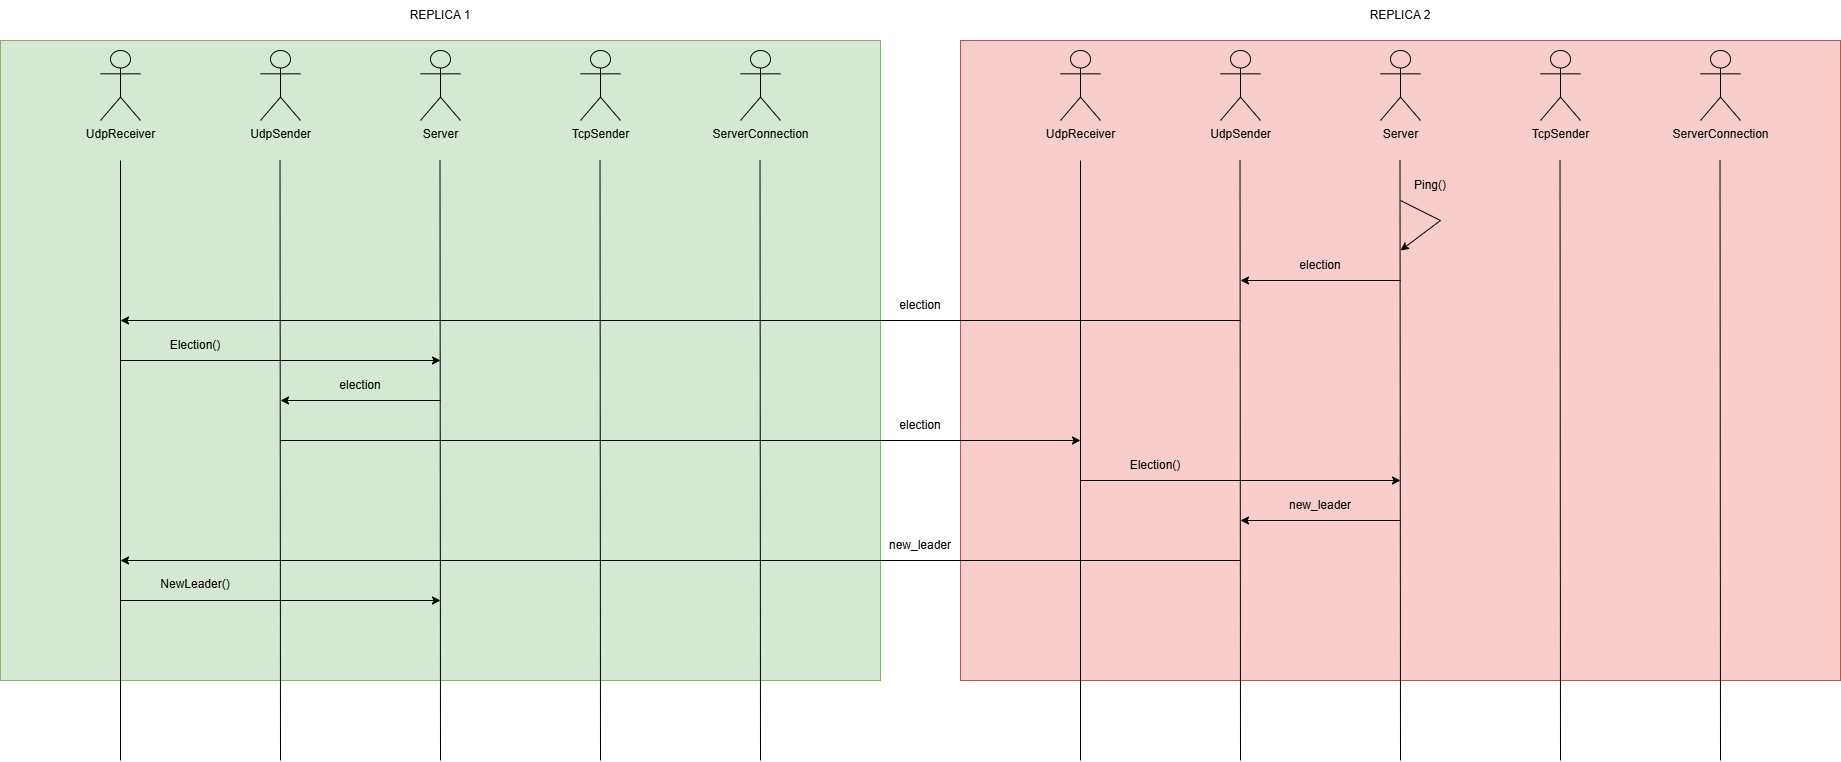

The diagram above was exported from draw.io. Its source (the exported page's mxGraphModel, read from the mxfile embedded in the PNG):
<mxGraphModel dx="3754" dy="1076" grid="1" gridSize="10" guides="1" tooltips="1" connect="1" arrows="1" fold="1" page="1" pageScale="1" pageWidth="827" pageHeight="1169" math="0" shadow="0">
  <root>
    <mxCell id="0" />
    <mxCell id="1" parent="0" />
    <mxCell id="Y7f7BTug3BPleGww_5dx-1" value="" style="rounded=0;whiteSpace=wrap;html=1;fillColor=#f8cecc;strokeColor=#b85450;" vertex="1" parent="1">
      <mxGeometry x="-120" y="40" width="880" height="640" as="geometry" />
    </mxCell>
    <mxCell id="Y7f7BTug3BPleGww_5dx-2" value="Server" style="shape=umlActor;verticalLabelPosition=bottom;verticalAlign=top;html=1;outlineConnect=0;fillColor=none;" vertex="1" parent="1">
      <mxGeometry x="300" y="50" width="40" height="70" as="geometry" />
    </mxCell>
    <mxCell id="Y7f7BTug3BPleGww_5dx-3" value="" style="endArrow=none;html=1;rounded=0;" edge="1" parent="1">
      <mxGeometry width="50" height="50" relative="1" as="geometry">
        <mxPoint x="320" y="760" as="sourcePoint" />
        <mxPoint x="319.5" y="160" as="targetPoint" />
      </mxGeometry>
    </mxCell>
    <mxCell id="Y7f7BTug3BPleGww_5dx-5" value="TcpSender" style="shape=umlActor;verticalLabelPosition=bottom;verticalAlign=top;html=1;outlineConnect=0;fillColor=none;" vertex="1" parent="1">
      <mxGeometry x="460" y="50" width="40" height="70" as="geometry" />
    </mxCell>
    <mxCell id="Y7f7BTug3BPleGww_5dx-6" value="UdpSender" style="shape=umlActor;verticalLabelPosition=bottom;verticalAlign=top;html=1;outlineConnect=0;fillColor=none;" vertex="1" parent="1">
      <mxGeometry x="140" y="50" width="40" height="70" as="geometry" />
    </mxCell>
    <mxCell id="Y7f7BTug3BPleGww_5dx-7" value="UdpReceiver" style="shape=umlActor;verticalLabelPosition=bottom;verticalAlign=top;html=1;outlineConnect=0;fillColor=none;" vertex="1" parent="1">
      <mxGeometry x="-20" y="50" width="40" height="70" as="geometry" />
    </mxCell>
    <mxCell id="Y7f7BTug3BPleGww_5dx-8" value="" style="endArrow=none;html=1;rounded=0;" edge="1" parent="1">
      <mxGeometry width="50" height="50" relative="1" as="geometry">
        <mxPoint x="160" y="760" as="sourcePoint" />
        <mxPoint x="159.52" y="160" as="targetPoint" />
      </mxGeometry>
    </mxCell>
    <mxCell id="Y7f7BTug3BPleGww_5dx-9" value="" style="endArrow=none;html=1;rounded=0;" edge="1" parent="1">
      <mxGeometry width="50" height="50" relative="1" as="geometry">
        <mxPoint x="480" y="760" as="sourcePoint" />
        <mxPoint x="479.52" y="160" as="targetPoint" />
      </mxGeometry>
    </mxCell>
    <mxCell id="Y7f7BTug3BPleGww_5dx-10" value="" style="endArrow=none;html=1;rounded=0;" edge="1" parent="1">
      <mxGeometry width="50" height="50" relative="1" as="geometry">
        <mxPoint y="760" as="sourcePoint" />
        <mxPoint y="160" as="targetPoint" />
      </mxGeometry>
    </mxCell>
    <mxCell id="Y7f7BTug3BPleGww_5dx-11" value="ServerConnection" style="shape=umlActor;verticalLabelPosition=bottom;verticalAlign=top;html=1;outlineConnect=0;fillColor=none;" vertex="1" parent="1">
      <mxGeometry x="620" y="50" width="40" height="70" as="geometry" />
    </mxCell>
    <mxCell id="Y7f7BTug3BPleGww_5dx-12" value="" style="endArrow=none;html=1;rounded=0;" edge="1" parent="1">
      <mxGeometry width="50" height="50" relative="1" as="geometry">
        <mxPoint x="640" y="760" as="sourcePoint" />
        <mxPoint x="639.52" y="160" as="targetPoint" />
      </mxGeometry>
    </mxCell>
    <mxCell id="Y7f7BTug3BPleGww_5dx-13" value="" style="rounded=0;whiteSpace=wrap;html=1;fillColor=#d5e8d4;strokeColor=#82b366;" vertex="1" parent="1">
      <mxGeometry x="-1080" y="40" width="880" height="640" as="geometry" />
    </mxCell>
    <mxCell id="Y7f7BTug3BPleGww_5dx-14" value="Server" style="shape=umlActor;verticalLabelPosition=bottom;verticalAlign=top;html=1;outlineConnect=0;fillColor=none;" vertex="1" parent="1">
      <mxGeometry x="-660" y="50" width="40" height="70" as="geometry" />
    </mxCell>
    <mxCell id="Y7f7BTug3BPleGww_5dx-15" value="" style="endArrow=none;html=1;rounded=0;" edge="1" parent="1">
      <mxGeometry width="50" height="50" relative="1" as="geometry">
        <mxPoint x="-640" y="760" as="sourcePoint" />
        <mxPoint x="-640.5" y="160" as="targetPoint" />
      </mxGeometry>
    </mxCell>
    <mxCell id="Y7f7BTug3BPleGww_5dx-16" value="TcpSender" style="shape=umlActor;verticalLabelPosition=bottom;verticalAlign=top;html=1;outlineConnect=0;fillColor=none;" vertex="1" parent="1">
      <mxGeometry x="-500" y="50" width="40" height="70" as="geometry" />
    </mxCell>
    <mxCell id="Y7f7BTug3BPleGww_5dx-17" value="UdpSender" style="shape=umlActor;verticalLabelPosition=bottom;verticalAlign=top;html=1;outlineConnect=0;fillColor=none;" vertex="1" parent="1">
      <mxGeometry x="-820" y="50" width="40" height="70" as="geometry" />
    </mxCell>
    <mxCell id="Y7f7BTug3BPleGww_5dx-18" value="UdpReceiver" style="shape=umlActor;verticalLabelPosition=bottom;verticalAlign=top;html=1;outlineConnect=0;fillColor=none;" vertex="1" parent="1">
      <mxGeometry x="-980" y="50" width="40" height="70" as="geometry" />
    </mxCell>
    <mxCell id="Y7f7BTug3BPleGww_5dx-19" value="" style="endArrow=none;html=1;rounded=0;" edge="1" parent="1">
      <mxGeometry width="50" height="50" relative="1" as="geometry">
        <mxPoint x="-800" y="760" as="sourcePoint" />
        <mxPoint x="-800.48" y="160" as="targetPoint" />
      </mxGeometry>
    </mxCell>
    <mxCell id="Y7f7BTug3BPleGww_5dx-20" value="" style="endArrow=none;html=1;rounded=0;" edge="1" parent="1">
      <mxGeometry width="50" height="50" relative="1" as="geometry">
        <mxPoint x="-480" y="760" as="sourcePoint" />
        <mxPoint x="-480.48" y="160" as="targetPoint" />
      </mxGeometry>
    </mxCell>
    <mxCell id="Y7f7BTug3BPleGww_5dx-21" value="" style="endArrow=none;html=1;rounded=0;" edge="1" parent="1">
      <mxGeometry width="50" height="50" relative="1" as="geometry">
        <mxPoint x="-960" y="760" as="sourcePoint" />
        <mxPoint x="-960" y="160" as="targetPoint" />
      </mxGeometry>
    </mxCell>
    <mxCell id="Y7f7BTug3BPleGww_5dx-22" value="ServerConnection" style="shape=umlActor;verticalLabelPosition=bottom;verticalAlign=top;html=1;outlineConnect=0;fillColor=none;" vertex="1" parent="1">
      <mxGeometry x="-340" y="50" width="40" height="70" as="geometry" />
    </mxCell>
    <mxCell id="Y7f7BTug3BPleGww_5dx-23" value="" style="endArrow=none;html=1;rounded=0;" edge="1" parent="1">
      <mxGeometry width="50" height="50" relative="1" as="geometry">
        <mxPoint x="-320" y="760" as="sourcePoint" />
        <mxPoint x="-320.48" y="160" as="targetPoint" />
      </mxGeometry>
    </mxCell>
    <mxCell id="Y7f7BTug3BPleGww_5dx-52" value="REPLICA 1" style="text;html=1;align=center;verticalAlign=middle;whiteSpace=wrap;rounded=0;" vertex="1" parent="1">
      <mxGeometry x="-690" width="100" height="30" as="geometry" />
    </mxCell>
    <mxCell id="IYjVedKqcR_uOgDuD00j-2" value="REPLICA 2" style="text;html=1;align=center;verticalAlign=middle;whiteSpace=wrap;rounded=0;" vertex="1" parent="1">
      <mxGeometry x="270" width="100" height="30" as="geometry" />
    </mxCell>
    <mxCell id="vXfovmIDKC7Wx7YunKZ3-1" value="" style="endArrow=classic;html=1;rounded=0;" edge="1" parent="1">
      <mxGeometry width="50" height="50" relative="1" as="geometry">
        <mxPoint x="320" y="200" as="sourcePoint" />
        <mxPoint x="320" y="250" as="targetPoint" />
        <Array as="points">
          <mxPoint x="360" y="220" />
        </Array>
      </mxGeometry>
    </mxCell>
    <mxCell id="vXfovmIDKC7Wx7YunKZ3-2" value="Ping()" style="text;html=1;align=center;verticalAlign=middle;whiteSpace=wrap;rounded=0;" vertex="1" parent="1">
      <mxGeometry x="320" y="170" width="60" height="30" as="geometry" />
    </mxCell>
    <mxCell id="vXfovmIDKC7Wx7YunKZ3-3" value="" style="endArrow=classic;html=1;rounded=0;" edge="1" parent="1">
      <mxGeometry width="50" height="50" relative="1" as="geometry">
        <mxPoint x="320" y="280" as="sourcePoint" />
        <mxPoint x="160" y="280" as="targetPoint" />
      </mxGeometry>
    </mxCell>
    <mxCell id="vXfovmIDKC7Wx7YunKZ3-5" value="election" style="text;html=1;align=center;verticalAlign=middle;whiteSpace=wrap;rounded=0;" vertex="1" parent="1">
      <mxGeometry x="210" y="250" width="60" height="30" as="geometry" />
    </mxCell>
    <mxCell id="vXfovmIDKC7Wx7YunKZ3-6" value="" style="endArrow=classic;html=1;rounded=0;" edge="1" parent="1">
      <mxGeometry width="50" height="50" relative="1" as="geometry">
        <mxPoint x="160" y="320" as="sourcePoint" />
        <mxPoint x="-960" y="320" as="targetPoint" />
      </mxGeometry>
    </mxCell>
    <mxCell id="vXfovmIDKC7Wx7YunKZ3-7" value="election" style="text;html=1;align=center;verticalAlign=middle;whiteSpace=wrap;rounded=0;" vertex="1" parent="1">
      <mxGeometry x="-190" y="290" width="60" height="30" as="geometry" />
    </mxCell>
    <mxCell id="vXfovmIDKC7Wx7YunKZ3-8" value="" style="endArrow=classic;html=1;rounded=0;" edge="1" parent="1">
      <mxGeometry width="50" height="50" relative="1" as="geometry">
        <mxPoint x="-960" y="360" as="sourcePoint" />
        <mxPoint x="-640" y="360" as="targetPoint" />
      </mxGeometry>
    </mxCell>
    <mxCell id="vXfovmIDKC7Wx7YunKZ3-10" value="Election()" style="text;html=1;align=center;verticalAlign=middle;whiteSpace=wrap;rounded=0;" vertex="1" parent="1">
      <mxGeometry x="-930" y="330" width="90" height="30" as="geometry" />
    </mxCell>
    <mxCell id="vXfovmIDKC7Wx7YunKZ3-11" value="" style="endArrow=classic;html=1;rounded=0;" edge="1" parent="1">
      <mxGeometry width="50" height="50" relative="1" as="geometry">
        <mxPoint x="-640" y="400" as="sourcePoint" />
        <mxPoint x="-800" y="400" as="targetPoint" />
      </mxGeometry>
    </mxCell>
    <mxCell id="vXfovmIDKC7Wx7YunKZ3-13" value="" style="endArrow=classic;html=1;rounded=0;" edge="1" parent="1">
      <mxGeometry width="50" height="50" relative="1" as="geometry">
        <mxPoint x="-800" y="440" as="sourcePoint" />
        <mxPoint y="440" as="targetPoint" />
      </mxGeometry>
    </mxCell>
    <mxCell id="vXfovmIDKC7Wx7YunKZ3-14" value="" style="endArrow=classic;html=1;rounded=0;" edge="1" parent="1">
      <mxGeometry width="50" height="50" relative="1" as="geometry">
        <mxPoint y="480" as="sourcePoint" />
        <mxPoint x="320" y="480" as="targetPoint" />
      </mxGeometry>
    </mxCell>
    <mxCell id="vXfovmIDKC7Wx7YunKZ3-16" value="" style="endArrow=classic;html=1;rounded=0;" edge="1" parent="1">
      <mxGeometry width="50" height="50" relative="1" as="geometry">
        <mxPoint x="320" y="520" as="sourcePoint" />
        <mxPoint x="160" y="520" as="targetPoint" />
      </mxGeometry>
    </mxCell>
    <mxCell id="vXfovmIDKC7Wx7YunKZ3-17" value="" style="endArrow=classic;html=1;rounded=0;" edge="1" parent="1">
      <mxGeometry width="50" height="50" relative="1" as="geometry">
        <mxPoint x="160" y="560" as="sourcePoint" />
        <mxPoint x="-960" y="560" as="targetPoint" />
      </mxGeometry>
    </mxCell>
    <mxCell id="vXfovmIDKC7Wx7YunKZ3-18" value="" style="endArrow=classic;html=1;rounded=0;" edge="1" parent="1">
      <mxGeometry width="50" height="50" relative="1" as="geometry">
        <mxPoint x="-960" y="600" as="sourcePoint" />
        <mxPoint x="-640" y="600" as="targetPoint" />
      </mxGeometry>
    </mxCell>
    <mxCell id="vXfovmIDKC7Wx7YunKZ3-19" value="election" style="text;html=1;align=center;verticalAlign=middle;whiteSpace=wrap;rounded=0;" vertex="1" parent="1">
      <mxGeometry x="-750" y="370" width="60" height="30" as="geometry" />
    </mxCell>
    <mxCell id="vXfovmIDKC7Wx7YunKZ3-20" value="election" style="text;html=1;align=center;verticalAlign=middle;whiteSpace=wrap;rounded=0;" vertex="1" parent="1">
      <mxGeometry x="-190" y="410" width="60" height="30" as="geometry" />
    </mxCell>
    <mxCell id="vXfovmIDKC7Wx7YunKZ3-21" value="Election()" style="text;html=1;align=center;verticalAlign=middle;whiteSpace=wrap;rounded=0;" vertex="1" parent="1">
      <mxGeometry x="30" y="450" width="90" height="30" as="geometry" />
    </mxCell>
    <mxCell id="vXfovmIDKC7Wx7YunKZ3-22" value="new_leader" style="text;html=1;align=center;verticalAlign=middle;whiteSpace=wrap;rounded=0;" vertex="1" parent="1">
      <mxGeometry x="205" y="490" width="70" height="30" as="geometry" />
    </mxCell>
    <mxCell id="vXfovmIDKC7Wx7YunKZ3-24" value="new_leader" style="text;html=1;align=center;verticalAlign=middle;whiteSpace=wrap;rounded=0;" vertex="1" parent="1">
      <mxGeometry x="-195" y="530" width="70" height="30" as="geometry" />
    </mxCell>
    <mxCell id="vXfovmIDKC7Wx7YunKZ3-25" value="NewLeader()" style="text;html=1;align=center;verticalAlign=middle;whiteSpace=wrap;rounded=0;" vertex="1" parent="1">
      <mxGeometry x="-935" y="569" width="100" height="30" as="geometry" />
    </mxCell>
  </root>
</mxGraphModel>